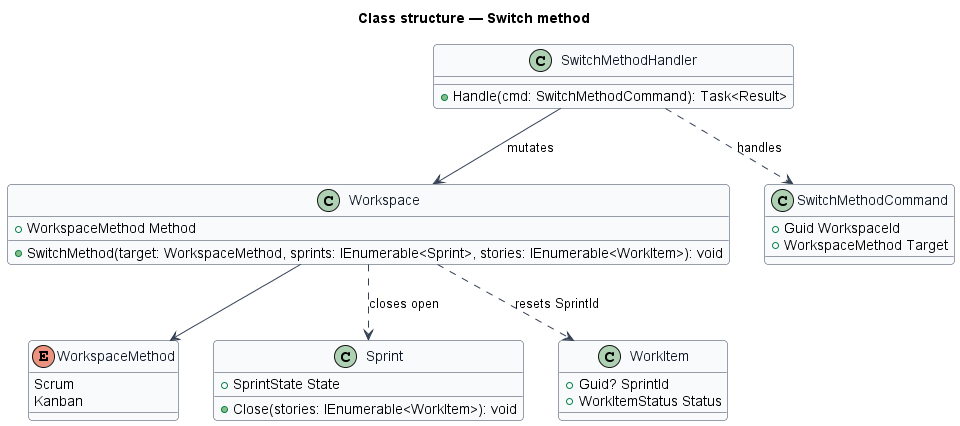

The diagram above was rendered by PlantUML. Its source (embedded in the PNG):
@startuml
skinparam backgroundColor #FFFFFF
skinparam shadowing false
skinparam roundcorner 8
skinparam defaultFontName Arial
skinparam ArrowColor #344054
skinparam class {
  BorderColor #344054
  FontColor #101828
  BackgroundColor #F9FAFB
}
title Class structure — Switch method

enum WorkspaceMethod {
  Scrum
  Kanban
}
class Workspace {
  +WorkspaceMethod Method
  +SwitchMethod(target: WorkspaceMethod, sprints: IEnumerable<Sprint>, stories: IEnumerable<WorkItem>): void
}
class Sprint {
  +SprintState State
  +Close(stories: IEnumerable<WorkItem>): void
}
class WorkItem {
  +Guid? SprintId
  +WorkItemStatus Status
}
class SwitchMethodCommand {
  +Guid WorkspaceId
  +WorkspaceMethod Target
}
class SwitchMethodHandler {
  +Handle(cmd: SwitchMethodCommand): Task<Result>
}
Workspace --> WorkspaceMethod
Workspace ..> Sprint : closes open
Workspace ..> WorkItem : resets SprintId
SwitchMethodHandler ..> SwitchMethodCommand : handles
SwitchMethodHandler --> Workspace : mutates
@enduml